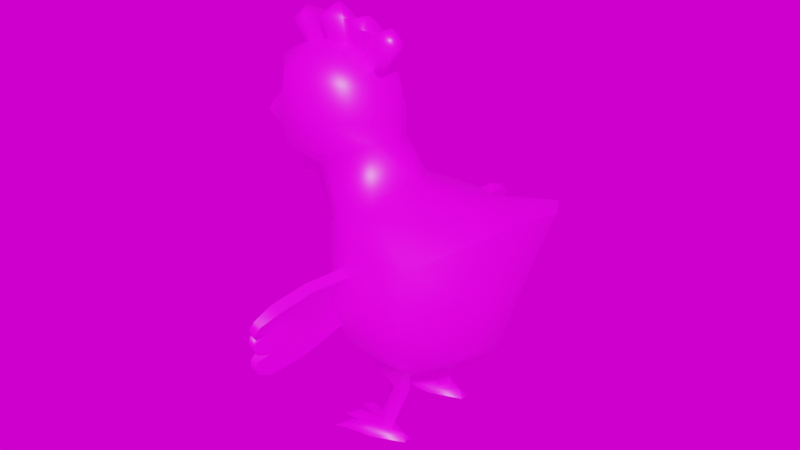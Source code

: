 # Source: Chicken.blend  (saved by Blender 2.82.7; exported with 4.5.12 LTS)
import bpy
from mathutils import Matrix  # noqa: F401  (used for matrix-valued properties, if any)

bpy.ops.wm.read_factory_settings(use_empty=True)
scene = bpy.context.scene
scene.name = 'Scene'

# ---- collections
col_collection = bpy.data.collections.new('Collection'); scene.collection.children.link(col_collection)

# ---- images (referenced by path relative to the original .blend; pixels are not part of the script)
import os
ASSET_DIR = os.environ.get("B2B_ASSET_DIR", "")  # directory of the original .blend (textures are referenced by path, not embedded)
HERE = os.path.dirname(os.path.abspath(__file__))  # packed textures are extracted next to this script under _unpacked/

def load_image(name, relpath, width, height, colorspace="sRGB"):
    """Load a texture the original file referenced (path relative to the .blend, or extracted next to this script)."""
    p = next((c for c in (os.path.join(HERE, relpath), os.path.join(ASSET_DIR, relpath)) if relpath and os.path.exists(c)), "")
    if p:
        img = bpy.data.images.load(p, check_existing=True)
        img.name = name
    else:  # same state as the original file: an image datablock whose file is absent (Cycles renders it pink)
        img = bpy.data.images.new(name, width, height)
        img.source = "FILE"
        img.filepath = "//" + (relpath or name)
    img.colorspace_settings.name = colorspace
    return img
img_chicken_psd = load_image('Chicken.psd', 'Images/Chicken.png', 1024, 1024, 'sRGB')
img_venice_sunset_2k_hdr = load_image('venice_sunset_2k.hdr', 'venice_sunset_2k.hdr', 1024, 1024, 'Linear Rec.709')

# ---- materials (node trees are filled in below, after node groups)
mat_body = bpy.data.materials.new('Body')
mat_body.use_transparent_shadow = False

# ---- material node trees
mat_body.use_nodes = True; mat_body.node_tree.nodes.clear()
_N = mat_body.node_tree.nodes; _L = mat_body.node_tree.links
n0 = _N.new('ShaderNodeOutputMaterial'); n0.name = 'Material Output'; n0.location = (300, 300)
n1 = _N.new('ShaderNodeBsdfPrincipled'); n1.name = 'Principled BSDF'; n1.location = (10, 300)
n1.distribution = 'GGX'
n1.subsurface_method = 'BURLEY'
n1.inputs[2].default_value = 0.4
n1.inputs[3].default_value = 1.45
n1.inputs[27].default_value = (0.0, 0.0, 0.0, 1.0)
n1.inputs[28].default_value = 1.0
n2 = _N.new('ShaderNodeTexImage'); n2.name = 'Image Texture'; n2.location = (-299, 236)
n2.image = img_chicken_psd
_L.new(n1.outputs[0], n0.inputs[0])
_L.new(n2.outputs[0], n1.inputs[0])
n0.is_active_output = True

# ---- world
world_world = bpy.data.worlds.new('World'); scene.world = world_world
world_world.use_nodes = True; world_world.node_tree.nodes.clear()
_N = world_world.node_tree.nodes; _L = world_world.node_tree.links
n0 = _N.new('ShaderNodeOutputWorld'); n0.name = 'World Output'; n0.location = (300, 300)
n1 = _N.new('ShaderNodeTexEnvironment'); n1.name = 'Environment Texture'; n1.location = (-278, 140)
n1.image = img_venice_sunset_2k_hdr
n2 = _N.new('ShaderNodeBackground'); n2.name = 'Background'; n2.location = (93, 258)
_L.new(n1.outputs[0], n2.inputs[0])
_L.new(n2.outputs[0], n0.inputs[0])
n0.is_active_output = True
world_world.color = (0.05088, 0.05088, 0.05088)
world_world.use_sun_shadow = False
world_world.sun_shadow_jitter_overblur = 0.0

# ---- meshes
me_cube = bpy.data.meshes.new('Cube')
me_cube.from_pydata([(0.1932, -0.06214, 0.6973), (0.3577, -0.08189, 0.7277), (0.2679, -0.0937, 0.4836), (0.2137, -0.08294, 0.3132), (0.1405, -0.06257, 0.2217), (0.08095, -0.1473, 0.6561), (0.1219, -0.2096, 0.5675), (0.1332, -0.2398, 0.4382), (0.1186, -0.2096, 0.3132), (0.07893, -0.1293, 0.2217), (-0.02954, -0.1474, 0.6547), (-0.06924, -0.2096, 0.5632), (-0.08378, -0.2398, 0.4382), (-0.06924, -0.2096, 0.3132), (-0.1894, -0.1254, 0.5665), (-0.219, -0.09039, 0.4382), (-0.1864, -0.08293, 0.3132), (-0.02967, -0.1269, 0.0191), (-0.0003644, -0.09824, 0.1594), (-0.008291, -0.1057, 0.01391), (0.02746, -0.07059, 0.1527), (-0.009026, -0.1489, 0.01408), (0.02651, -0.1269, 0.1529), (0.01235, -0.1277, 0.00889), (0.05434, -0.09922, 0.1461), (-0.02157, -0.1749, -0.002574), (-0.02297, -0.1683, 0.022), (-0.02835, -0.08202, -0.002574), (-0.02846, -0.08867, 0.01802), (0.06858, -0.1388, 0.0007296), (0.055, -0.1279, 0.0174), (0.06858, -0.115, 0.0007296), (0.055, -0.1258, 0.0174), (-0.03463, -0.1186, 0.02393), (-0.03495, -0.1165, 0.002405), (-0.0298, -0.1467, 0.02556), (-0.02899, -0.1493, 0.002405), (-0.09441, -0.0936, 0.01984), (-0.09251, -0.07539, 0.01984), (-0.09251, -0.07539, 0.004425), (-0.09442, -0.09367, 0.004425), (-0.09487, -0.1475, 0.02415), (-0.09665, -0.1264, 0.02415), (-0.09664, -0.1265, 0.005804), (-0.09485, -0.1477, 0.005804), (-0.0871, -0.1744, 0.005123), (-0.08335, -0.1925, 0.005123), (-0.08335, -0.1925, 0.02287), (-0.08715, -0.1741, 0.02287), (-0.1397, -0.07757, -0.00216), (-0.1397, -0.07669, -0.00216), (-0.1397, -0.07669, -0.002939), (-0.1397, -0.07758, -0.002939), (-0.1423, -0.1415, 0.0009761), (-0.1423, -0.1405, 0.0009761), (-0.1423, -0.1405, 0.0002287), (-0.1422, -0.1415, 0.0002287), (-0.1297, -0.1989, -0.001728), (-0.1295, -0.1998, -0.001728), (-0.1295, -0.1998, -0.0008957), (-0.1297, -0.1989, -0.0008957), (-0.09717, -0.06257, 0.2217), (-0.02954, -0.1474, 0.2217), (-0.06117, -0.1052, 0.6749), (-0.09159, -0.05744, 0.7873), (-0.1296, -0.1561, 0.6312), (-0.1938, -0.1246, 0.7509), (-0.1935, -0.1152, 0.5786), (-0.2786, -0.08192, 0.6863), (-0.1765, -0.04884, 0.9989), (-0.1144, -0.05952, 0.9352), (-0.09167, -0.06343, 0.8481), (-0.2236, -0.09331, 0.9989), (-0.196, -0.1365, 0.9352), (-0.1858, -0.1432, 0.8481), (-0.196, -0.1365, 0.7611), (-0.2991, -0.09331, 0.9989), (-0.3268, -0.1365, 0.9401), (-0.3369, -0.1432, 0.8481), (-0.3268, -0.1365, 0.7611), (-0.2991, -0.09331, 0.6974), (-0.3462, -0.04884, 0.9989), (-0.4026, -0.05952, 0.9646), (-0.3899, -0.0568, 0.8481), (-0.3733, -0.08881, 0.7611), (-0.3462, -0.04884, 0.6974), (-0.38, -0.05465, 0.732), (-0.3377, -0.01452, 0.9842), (-0.3584, -0.007242, 0.9778), (-0.3868, -0.03421, 1.051), (-0.3174, -0.006323, 0.9897), (-0.3218, -0.02632, 1.071), (-0.3504, -0.03934, 1.062), (-0.2584, -0.01194, 0.9808), (-0.3018, -0.02992, 1.076), (-0.2612, -0.05159, 1.08), (-0.1966, -0.007043, 0.9977), (-0.2063, -0.02272, 1.078), (-0.1431, -0.0238, 1.063), (-0.1662, -0.03697, 1.068), (-0.2281, -0.02229, 1.081), (-0.126, -0.0232, 1.059), (-0.06695, -0.02539, 1.037), (-0.1013, -0.03231, 1.05), (-0.3634, -0.02527, 0.685), (-0.4134, -0.02702, 0.6865), (-0.3842, -0.03253, 0.6854), (-0.3168, -0.02954, 0.6557), (-0.3766, -0.03179, 0.6314), (-0.3416, -0.0389, 0.6454), (0.02469, 0.0, 0.6882), (0.1932, 0.06214, 0.6973), (0.3577, 0.08189, 0.7277), (0.2679, 0.0937, 0.4836), (0.2137, 0.08294, 0.3132), (0.1405, 0.06257, 0.2217), (0.08095, 0.1473, 0.6561), (0.1219, 0.2096, 0.5675), (0.1332, 0.2398, 0.4382), (0.1186, 0.2096, 0.3132), (0.07893, 0.1293, 0.2217), (-0.02954, 0.1474, 0.6547), (-0.06924, 0.2096, 0.5632), (-0.08378, 0.2398, 0.4382), (-0.06924, 0.2096, 0.3132), (-0.1894, 0.1254, 0.5665), (-0.219, 0.09039, 0.4382), (-0.1864, 0.08293, 0.3132), (0.1951, 0.0, 0.7011), (0.4041, 0.0, 0.7374), (0.3124, 0.0, 0.4841), (0.2597, 0.0, 0.3132), (0.1725, 0.0, 0.2217), (0.02469, 0.0, 0.1882), (-0.2344, 0.0, 0.52), (-0.219, 0.0, 0.4382), (-0.1864, 0.0, 0.3132), (-0.09717, 0.0, 0.2217), (-0.02967, 0.1269, 0.0191), (-0.0003644, 0.09824, 0.1594), (-0.008291, 0.1057, 0.01391), (0.02746, 0.07059, 0.1527), (-0.009026, 0.1489, 0.01408), (0.02651, 0.1269, 0.1529), (0.01235, 0.1277, 0.00889), (0.05434, 0.09922, 0.1461), (-0.02157, 0.1749, -0.002574), (-0.02297, 0.1683, 0.022), (-0.02835, 0.08202, -0.002574), (-0.02846, 0.08867, 0.01802), (0.06858, 0.1388, 0.0007296), (0.055, 0.1279, 0.0174), (0.06858, 0.115, 0.0007296), (0.055, 0.1258, 0.0174), (-0.03463, 0.1186, 0.02393), (-0.03495, 0.1165, 0.002405), (-0.0298, 0.1467, 0.02556), (-0.02899, 0.1493, 0.002405), (-0.09441, 0.0936, 0.01984), (-0.09251, 0.07539, 0.01984), (-0.09251, 0.07539, 0.004425), (-0.09442, 0.09367, 0.004425), (-0.09487, 0.1475, 0.02415), (-0.09665, 0.1264, 0.02415), (-0.09664, 0.1265, 0.005804), (-0.09485, 0.1477, 0.005804), (-0.0871, 0.1744, 0.005123), (-0.08335, 0.1925, 0.005123), (-0.08335, 0.1925, 0.02287), (-0.08715, 0.1741, 0.02287), (-0.1397, 0.07757, -0.00216), (-0.1397, 0.07669, -0.00216), (-0.1397, 0.07669, -0.002939), (-0.1397, 0.07758, -0.002939), (-0.1423, 0.1415, 0.0009761), (-0.1423, 0.1405, 0.0009761), (-0.1423, 0.1405, 0.0002287), (-0.1422, 0.1415, 0.0002287), (-0.1297, 0.1989, -0.001728), (-0.1295, 0.1998, -0.001728), (-0.1295, 0.1998, -0.0008957), (-0.1297, 0.1989, -0.0008957), (-0.09717, 0.06257, 0.2217), (-0.02954, 0.1474, 0.2217), (0.003072, 0.0, 0.6904), (-0.09159, 0.0, 0.7873), (-0.06117, 0.1052, 0.6749), (-0.09159, 0.05744, 0.7873), (-0.1296, 0.1561, 0.6312), (-0.1938, 0.1246, 0.7509), (-0.1935, 0.1152, 0.5786), (-0.2786, 0.08192, 0.6863), (-0.2551, 0.0, 0.5906), (-0.3035, 0.0, 0.6646), (-0.3462, 0.0, 0.6974), (-0.5293, 0.0, 0.7611), (-0.51, 0.0, 0.7951), (-0.4047, 0.0, 0.9698), (-0.3462, 0.0, 0.9989), (-0.1765, 0.04884, 0.9989), (-0.1144, 0.05952, 0.9352), (-0.09167, 0.06343, 0.8481), (-0.2236, 0.09331, 0.9989), (-0.196, 0.1365, 0.9352), (-0.1858, 0.1432, 0.8481), (-0.196, 0.1365, 0.7611), (-0.2991, 0.09331, 0.9989), (-0.3268, 0.1365, 0.9401), (-0.3369, 0.1432, 0.8481), (-0.3268, 0.1365, 0.7611), (-0.2991, 0.09331, 0.6974), (-0.3462, 0.04884, 0.9989), (-0.4026, 0.05952, 0.9646), (-0.3899, 0.0568, 0.8481), (-0.3733, 0.08881, 0.7611), (-0.3462, 0.04884, 0.6974), (-0.09167, 0.0, 0.8481), (-0.1144, 0.0, 0.9352), (-0.1765, 0.0, 0.9989), (-0.2614, 0.0, 1.022), (-0.4126, 0.0, 0.74), (-0.38, 0.05465, 0.732), (-0.4034, 0.0, 0.8941), (-0.3377, 0.01452, 0.9842), (-0.3584, 0.007242, 0.9778), (-0.3868, 0.03421, 1.051), (-0.3174, 0.006323, 0.9897), (-0.3218, 0.02632, 1.071), (-0.3683, 0.0, 0.974), (-0.4041, 0.0, 1.044), (-0.288, 0.0, 0.9775), (-0.3504, 0.03934, 1.062), (-0.2584, 0.01194, 0.9808), (-0.372, 0.0, 1.086), (-0.3018, 0.02992, 1.076), (-0.2313, 0.0, 0.985), (-0.2612, 0.05159, 1.08), (-0.2592, 0.0, 1.114), (-0.3121, 0.0, 1.073), (-0.1966, 0.007043, 0.9977), (-0.2178, 0.0, 1.004), (-0.2063, 0.02272, 1.078), (-0.1766, 0.0, 0.9924), (-0.1431, 0.0238, 1.063), (-0.1662, 0.03697, 1.068), (-0.1599, 0.0, 1.095), (-0.2281, 0.02229, 1.081), (-0.2125, 0.0, 1.079), (-0.1691, 0.0, 0.9144), (-0.1806, 0.0, 0.9705), (-0.126, 0.0232, 1.059), (-0.06695, 0.02539, 1.037), (-0.1013, 0.03231, 1.05), (-0.1497, 0.0, 0.9077), (-0.0549, 0.0, 1.037), (-0.1309, 0.0, 1.058), (-0.08692, 0.0, 1.078), (-0.3671, 0.0, 0.805), (-0.3444, 0.0, 0.7655), (-0.3634, 0.02527, 0.685), (-0.4134, 0.02702, 0.6865), (-0.3842, 0.03253, 0.6854), (-0.3835, 0.0, 0.8052), (-0.4225, 0.0, 0.6835), (-0.3881, 0.0, 0.6606), (-0.3839, 0.0, 0.7954), (-0.3364, 0.0, 0.7608), (-0.3168, 0.02954, 0.6557), (-0.3766, 0.03179, 0.6314), (-0.3416, 0.0389, 0.6454), (-0.4033, 0.0, 0.7871), (-0.3858, 0.0, 0.6231), (-0.3331, 0.0, 0.614), (-0.3069, 0.0, 0.6557), (-0.1166, -0.3377, 0.4498), (-0.07909, -0.3377, 0.5243), (-0.1166, -0.1768, 0.4498), (-0.07909, -0.1768, 0.5243), (-0.09064, -0.3377, 0.4351), (-0.05315, -0.3377, 0.5097), (-0.09064, -0.1768, 0.4351), (-0.05315, -0.1768, 0.5097), (-0.1194, -0.4488, 0.4498), (-0.08905, -0.4437, 0.5089), (-0.06311, -0.4437, 0.4943), (-0.09349, -0.4488, 0.4351), (-0.1185, -0.1692, 0.3863), (-0.1241, -0.3377, 0.3836), (-0.09256, -0.1692, 0.3716), (-0.0982, -0.3377, 0.369), (-0.1241, -0.4488, 0.3836), (-0.0982, -0.4488, 0.369), (-0.1134, -0.1644, 0.3478), (-0.1241, -0.3377, 0.3197), (-0.08749, -0.1644, 0.3331), (-0.0982, -0.3377, 0.3051), (-0.1241, -0.4488, 0.3249), (-0.0982, -0.4488, 0.3102), (-0.1217, -0.4862, 0.3678), (-0.1014, -0.4886, 0.3636), (-0.1206, -0.4863, 0.335), (-0.1004, -0.4885, 0.3301), (-0.1204, -0.4899, 0.4289), (-0.1028, -0.4906, 0.4225), (-0.1195, -0.4908, 0.3969), (-0.1019, -0.4914, 0.3902), (-0.1069, -0.5022, 0.4526), (-0.08919, -0.4999, 0.4897), (-0.0706, -0.4999, 0.4792), (-0.08835, -0.5022, 0.4421), (-0.07905, -0.5097, 0.4562), (-0.09691, -0.5096, 0.468), (-0.1028, -0.4939, 0.4075), (-0.1201, -0.4934, 0.4124), (-0.1208, -0.4932, 0.3512), (-0.1007, -0.4953, 0.3484), (-0.1166, 0.3377, 0.4498), (-0.07909, 0.3377, 0.5243), (-0.1166, 0.1768, 0.4498), (-0.07909, 0.1768, 0.5243), (-0.09064, 0.3377, 0.4351), (-0.05315, 0.3377, 0.5097), (-0.09064, 0.1768, 0.4351), (-0.05315, 0.1768, 0.5097), (-0.1194, 0.4488, 0.4498), (-0.08905, 0.4437, 0.5089), (-0.06311, 0.4437, 0.4943), (-0.09349, 0.4488, 0.4351), (-0.1185, 0.1692, 0.3863), (-0.1241, 0.3377, 0.3836), (-0.09256, 0.1692, 0.3716), (-0.0982, 0.3377, 0.369), (-0.1241, 0.4488, 0.3836), (-0.0982, 0.4488, 0.369), (-0.1134, 0.1644, 0.3478), (-0.1241, 0.3377, 0.3197), (-0.08749, 0.1644, 0.3331), (-0.0982, 0.3377, 0.3051), (-0.1241, 0.4488, 0.3249), (-0.0982, 0.4488, 0.3102), (-0.1217, 0.4862, 0.3678), (-0.1014, 0.4886, 0.3636), (-0.1206, 0.4863, 0.335), (-0.1004, 0.4885, 0.3301), (-0.1204, 0.4899, 0.4289), (-0.1028, 0.4906, 0.4225), (-0.1195, 0.4908, 0.3969), (-0.1019, 0.4914, 0.3902), (-0.1069, 0.5022, 0.4526), (-0.08919, 0.4999, 0.4897), (-0.0706, 0.4999, 0.4792), (-0.08835, 0.5022, 0.4421), (-0.07905, 0.5097, 0.4562), (-0.09691, 0.5096, 0.468), (-0.1028, 0.4939, 0.4075), (-0.1201, 0.4934, 0.4124), (-0.1208, 0.4932, 0.3512), (-0.1007, 0.4953, 0.3484), (-0.1131, -0.2155, 0.4512), (-0.06786, -0.2277, 0.5202), (-0.08891, -0.2141, 0.4338), (-0.04367, -0.2262, 0.5028), (-0.1234, -0.2006, 0.3891), (-0.09922, -0.1992, 0.3717), (-0.1247, -0.1905, 0.3437), (-0.1006, -0.189, 0.3263), (-0.1174, 0.2128, 0.4507), (-0.07835, 0.2242, 0.5235), (-0.09183, 0.2112, 0.4356), (-0.05274, 0.2226, 0.5084), (-0.1221, 0.198, 0.3881), (-0.09648, 0.1964, 0.3729), (-0.1193, 0.188, 0.3438), (-0.09364, 0.1864, 0.3287)], [], [(3, 2, 7, 8), (1, 0, 5, 6), (4, 3, 8, 9), (2, 1, 6, 7), (0, 110, 5), (6, 5, 10, 11), (9, 8, 13, 62), (7, 6, 11, 12), (5, 110, 10), (8, 7, 12, 13), (62, 13, 16, 61), (12, 11, 14, 15), (13, 12, 15, 16), (1, 2, 130, 129), (110, 0, 128), (2, 3, 131, 130), (4, 133, 132), (0, 1, 129, 128), (3, 4, 132, 131), (61, 16, 136, 137), (15, 14, 134, 135), (133, 61, 137), (16, 15, 135, 136), (17, 18, 20, 19), (19, 20, 24, 23), (23, 24, 22, 21), (21, 22, 18, 17), (35, 36, 45, 48), (27, 28, 32, 31), (31, 32, 30, 29), (29, 30, 26, 25), (27, 31, 29, 25, 36, 34), (32, 28, 33, 35, 26, 30), (40, 37, 49, 52), (33, 28, 38, 37), (36, 35, 41, 44), (27, 34, 40, 39), (28, 27, 39, 38), (34, 33, 37, 40), (45, 46, 58, 57), (34, 36, 44, 43), (33, 34, 43, 42), (35, 33, 42, 41), (42, 43, 55, 54), (26, 35, 48, 47), (36, 25, 46, 45), (25, 26, 47, 46), (52, 49, 50, 51), (56, 53, 54, 55), (58, 59, 60, 57), (43, 44, 56, 55), (46, 47, 59, 58), (37, 38, 50, 49), (44, 41, 53, 56), (47, 48, 60, 59), (38, 39, 51, 50), (41, 42, 54, 53), (48, 45, 57, 60), (39, 40, 52, 51), (18, 22, 62, 61), (24, 20, 133, 9), (22, 24, 9, 62), (9, 133, 4), (133, 20, 18, 61), (184, 185, 64, 63), (63, 64, 66, 65), (65, 66, 68, 67), (67, 68, 193, 192), (134, 14, 67, 192), (14, 11, 65, 67), (11, 10, 63, 65), (10, 110, 184, 63), (70, 69, 72, 73), (71, 70, 73, 74), (69, 219, 72), (64, 71, 74, 75), (193, 85, 194), (74, 73, 77, 78), (72, 219, 76), (75, 74, 78, 79), (73, 72, 76, 77), (80, 79, 84, 86, 85), (78, 77, 82, 83), (76, 219, 81), (68, 80, 85, 193), (79, 78, 83, 84), (77, 76, 81, 82), (85, 86, 220, 194), (70, 71, 216, 217), (68, 66, 75, 79, 80), (84, 83, 196, 195), (69, 70, 217, 218), (81, 219, 198), (66, 64, 75), (83, 222, 196), (71, 64, 185, 216), (219, 69, 218), (82, 81, 198, 197), (220, 86, 84, 195), (222, 83, 82, 197), (87, 92, 89, 88), (90, 91, 92, 87), (235, 100, 95, 93), (88, 89, 229, 228), (93, 95, 94, 230), (89, 92, 233), (229, 89, 233), (92, 91, 233), (94, 95, 237), (95, 100, 237), (233, 91, 238), (90, 230, 94, 91), (94, 237, 238), (91, 94, 238), (96, 99, 97, 240), (242, 98, 99, 96), (97, 99, 245), (235, 240, 97, 100), (99, 98, 245), (237, 100, 247), (100, 97, 247), (97, 245, 247), (248, 103, 101, 249), (253, 102, 103, 248), (101, 103, 256), (103, 102, 256), (256, 102, 254), (102, 253, 254), (245, 98, 255), (101, 256, 255), (98, 101, 255), (242, 249, 101, 98), (257, 106, 104, 258), (262, 105, 106, 257), (104, 106, 264), (106, 105, 264), (264, 105, 263), (105, 262, 263), (265, 109, 107, 266), (270, 108, 109, 265), (107, 109, 272), (109, 108, 272), (272, 108, 271), (108, 270, 271), (107, 272, 273), (266, 107, 273), (114, 119, 118, 113), (112, 117, 116, 111), (115, 120, 119, 114), (113, 118, 117, 112), (111, 116, 110), (117, 122, 121, 116), (120, 183, 124, 119), (118, 123, 122, 117), (116, 121, 110), (119, 124, 123, 118), (183, 182, 127, 124), (123, 126, 125, 122), (124, 127, 126, 123), (112, 129, 130, 113), (110, 128, 111), (113, 130, 131, 114), (115, 132, 133), (111, 128, 129, 112), (114, 131, 132, 115), (182, 137, 136, 127), (126, 135, 134, 125), (133, 137, 182), (127, 136, 135, 126), (138, 140, 141, 139), (140, 144, 145, 141), (144, 142, 143, 145), (142, 138, 139, 143), (156, 169, 166, 157), (148, 152, 153, 149), (152, 150, 151, 153), (150, 146, 147, 151), (148, 155, 157, 146, 150, 152), (153, 151, 147, 156, 154, 149), (161, 173, 170, 158), (154, 158, 159, 149), (157, 165, 162, 156), (148, 160, 161, 155), (149, 159, 160, 148), (155, 161, 158, 154), (166, 178, 179, 167), (155, 164, 165, 157), (154, 163, 164, 155), (156, 162, 163, 154), (163, 175, 176, 164), (147, 168, 169, 156), (157, 166, 167, 146), (146, 167, 168, 147), (173, 172, 171, 170), (177, 176, 175, 174), (179, 178, 181, 180), (164, 176, 177, 165), (167, 179, 180, 168), (158, 170, 171, 159), (165, 177, 174, 162), (168, 180, 181, 169), (159, 171, 172, 160), (162, 174, 175, 163), (169, 181, 178, 166), (160, 172, 173, 161), (139, 182, 183, 143), (145, 120, 133, 141), (143, 183, 120, 145), (120, 115, 133), (133, 182, 139, 141), (184, 186, 187, 185), (186, 188, 189, 187), (188, 190, 191, 189), (190, 192, 193, 191), (134, 192, 190, 125), (125, 190, 188, 122), (122, 188, 186, 121), (121, 186, 184, 110), (200, 203, 202, 199), (201, 204, 203, 200), (199, 202, 219), (187, 205, 204, 201), (193, 194, 215), (204, 208, 207, 203), (202, 206, 219), (205, 209, 208, 204), (203, 207, 206, 202), (210, 215, 221, 214, 209), (208, 213, 212, 207), (206, 211, 219), (191, 193, 215, 210), (209, 214, 213, 208), (207, 212, 211, 206), (215, 194, 220, 221), (200, 217, 216, 201), (191, 210, 209, 205, 189), (214, 195, 196, 213), (199, 218, 217, 200), (211, 198, 219), (189, 205, 187), (213, 196, 222), (201, 216, 185, 187), (219, 218, 199), (212, 197, 198, 211), (220, 195, 214, 221), (222, 197, 212, 213), (223, 224, 225, 231), (226, 223, 231, 227), (235, 232, 236, 246), (224, 228, 229, 225), (232, 230, 234, 236), (225, 233, 231), (229, 233, 225), (231, 233, 227), (234, 237, 236), (236, 237, 246), (233, 238, 227), (226, 227, 234, 230), (234, 238, 237), (227, 238, 234), (239, 240, 241, 244), (242, 239, 244, 243), (241, 245, 244), (235, 246, 241, 240), (244, 245, 243), (237, 247, 246), (246, 247, 241), (241, 247, 245), (248, 249, 250, 252), (253, 248, 252, 251), (250, 256, 252), (252, 256, 251), (256, 254, 251), (251, 254, 253), (245, 255, 243), (250, 255, 256), (243, 255, 250), (242, 243, 250, 249), (257, 258, 259, 261), (262, 257, 261, 260), (259, 264, 261), (261, 264, 260), (264, 263, 260), (260, 263, 262), (265, 266, 267, 269), (270, 265, 269, 268), (267, 272, 269), (269, 272, 268), (272, 271, 268), (268, 271, 270), (267, 273, 272), (266, 273, 267), (358, 359, 277, 276), (360, 361, 279, 278), (279, 275, 283, 284), (361, 359, 275, 279), (283, 282, 306, 311, 307), (278, 279, 284, 285), (275, 274, 282, 283), (282, 274, 287, 290), (290, 296, 300, 314, 298), (290, 287, 293, 296), (358, 276, 286, 362), (278, 285, 291, 289), (360, 278, 289, 363), (291, 285, 303, 312, 305), (364, 365, 295, 293), (293, 295, 297, 296), (363, 289, 295, 365), (362, 286, 292, 364), (289, 291, 297, 295), (299, 298, 314, 315), (291, 290, 298, 299), (297, 291, 299, 315, 301), (296, 297, 301, 300), (303, 302, 313, 312), (290, 291, 305, 304), (282, 290, 304, 313, 302), (285, 282, 302, 303), (309, 310, 311, 306), (284, 283, 307, 308), (285, 284, 308, 310, 309), (282, 285, 309, 306), (311, 310, 308, 307), (312, 313, 304, 305), (315, 314, 300, 301), (366, 318, 319, 367), (368, 320, 321, 369), (321, 326, 325, 317), (369, 321, 317, 367), (325, 349, 353, 348, 324), (320, 327, 326, 321), (317, 325, 324, 316), (324, 332, 329, 316), (332, 340, 356, 342, 338), (332, 338, 335, 329), (366, 370, 328, 318), (320, 331, 333, 327), (368, 371, 331, 320), (333, 347, 354, 345, 327), (372, 335, 337, 373), (335, 338, 339, 337), (371, 373, 337, 331), (370, 372, 334, 328), (331, 337, 339, 333), (341, 357, 356, 340), (333, 341, 340, 332), (339, 343, 357, 341, 333), (338, 342, 343, 339), (345, 354, 355, 344), (332, 346, 347, 333), (324, 344, 355, 346, 332), (327, 345, 344, 324), (351, 348, 353, 352), (326, 350, 349, 325), (327, 351, 352, 350, 326), (324, 348, 351, 327), (353, 349, 350, 352), (354, 347, 346, 355), (357, 343, 342, 356), (287, 362, 364, 293), (288, 363, 365, 294), (292, 294, 365, 364), (280, 360, 363, 288), (274, 358, 362, 287), (281, 277, 359, 361), (280, 281, 361, 360), (274, 275, 359, 358), (329, 335, 372, 370), (330, 336, 373, 371), (334, 372, 373, 336), (322, 330, 371, 368), (316, 329, 370, 366), (323, 369, 367, 319), (322, 368, 369, 323), (316, 366, 367, 317)])
me_cube.polygons.foreach_set('use_smooth', [True] * 376)
_uv = me_cube.uv_layers.new(name='UVMap')
_uv.uv.foreach_set('vector', [0.856, 0.07202, 0.8919, 0.1846, 0.8029, 0.1546, 0.7933, 0.072, 0.9511, 0.3457, 0.8425, 0.3257, 0.7684, 0.2985, 0.7954, 0.2399, 0.8077, 0.01157, 0.856, 0.07202, 0.7933, 0.072, 0.767, 0.01157, 0.8919, 0.1846, 0.9511, 0.3457, 0.7954, 0.2399, 0.8029, 0.1546, 0.8425, 0.3257, 0.7312, 0.3197, 0.7684, 0.2985, 0.7954, 0.2399, 0.7684, 0.2985, 0.6954, 0.2975, 0.6692, 0.2371, 0.767, 0.01157, 0.7933, 0.072, 0.6692, 0.072, 0.6954, 0.01157, 0.8029, 0.1546, 0.7954, 0.2399, 0.6692, 0.2371, 0.6596, 0.1546, 0.7684, 0.2985, 0.7312, 0.3197, 0.6954, 0.2975, 0.7933, 0.072, 0.8029, 0.1546, 0.6596, 0.1546, 0.6692, 0.072, 0.6954, 0.01157, 0.6692, 0.072, 0.5918, 0.072, 0.6507, 0.01157, 0.6596, 0.1546, 0.6692, 0.2371, 0.5899, 0.2393, 0.5703, 0.1546, 0.6692, 0.072, 0.6596, 0.1546, 0.5703, 0.1546, 0.5918, 0.072, 0.9511, 0.3457, 0.8919, 0.1846, 0.9212, 0.1849, 0.9818, 0.3521, 0.5069, 0.2054, 0.4681, 0.1289, 0.4975, 0.1244, 0.8919, 0.1846, 0.856, 0.07202, 0.8865, 0.072, 0.9212, 0.1849, 0.2425, 0.3472, 0.2849, 0.4021, 0.2146, 0.3698, 0.4681, 0.1289, 0.4496, 0.05081, 0.4858, 0.02391, 0.4975, 0.1244, 0.856, 0.07202, 0.8077, 0.01157, 0.8288, 0.01157, 0.8865, 0.072, 0.2671, 0.253, 0.3177, 0.245, 0.3177, 0.2778, 0.2671, 0.2778, 0.5703, 0.1546, 0.5899, 0.2393, 0.5601, 0.2086, 0.5703, 0.1546, 0.2172, 0.2778, 0.2671, 0.253, 0.2671, 0.2778, 0.3177, 0.245, 0.3688, 0.242, 0.3688, 0.2778, 0.3177, 0.2778, 0.1691, 0.5326, 0.08437, 0.4803, 0.08268, 0.4468, 0.1779, 0.5138, 0.1779, 0.5138, 0.08268, 0.4468, 0.1115, 0.4246, 0.1937, 0.4995, 0.1937, 0.4995, 0.1115, 0.4246, 0.1397, 0.4068, 0.2091, 0.4888, 0.2091, 0.4888, 0.1397, 0.4068, 0.1675, 0.3938, 0.2224, 0.4755, 0.7105, 0.8109, 0.7313, 0.8097, 0.727, 0.8632, 0.7109, 0.8635, 0.9669, 0.6991, 0.9864, 0.6995, 0.988, 0.7764, 0.9713, 0.7884, 0.9039, 0.5968, 0.8942, 0.6066, 0.8923, 0.6067, 0.8821, 0.5973, 0.9616, 0.9616, 0.9449, 0.9494, 0.9438, 0.8777, 0.9669, 0.8785, 0.7101, 0.7029, 0.6774, 0.7912, 0.6556, 0.7906, 0.6248, 0.7068, 0.6484, 0.7007, 0.6786, 0.6961, 0.8942, 0.6066, 0.9302, 0.6812, 0.9028, 0.6865, 0.877, 0.6825, 0.857, 0.6774, 0.8923, 0.6067, 0.786, 0.8514, 0.772, 0.8514, 0.79, 0.8097, 0.7907, 0.8097, 0.9028, 0.6865, 0.9302, 0.6812, 0.9438, 0.7385, 0.9272, 0.7407, 0.6482, 0.9138, 0.6268, 0.9133, 0.6276, 0.8535, 0.6443, 0.8533, 0.7101, 0.7029, 0.6786, 0.6961, 0.701, 0.642, 0.7177, 0.6443, 0.9864, 0.6995, 0.9669, 0.6991, 0.974, 0.6403, 0.988, 0.6406, 0.7907, 0.906, 0.7713, 0.9064, 0.772, 0.8514, 0.786, 0.8514, 0.6269, 0.6468, 0.6103, 0.6497, 0.6047, 0.607, 0.6056, 0.6068, 0.6786, 0.6961, 0.6484, 0.7007, 0.6515, 0.6403, 0.671, 0.6392, 0.6702, 0.8097, 0.69, 0.8098, 0.6862, 0.8666, 0.6695, 0.8667, 0.877, 0.6825, 0.9028, 0.6865, 0.8971, 0.7428, 0.8778, 0.7417, 0.6695, 0.8667, 0.6862, 0.8666, 0.69, 0.9085, 0.6894, 0.9086, 0.857, 0.6774, 0.877, 0.6825, 0.8532, 0.7355, 0.8363, 0.7325, 0.6484, 0.7007, 0.6248, 0.7068, 0.6103, 0.6497, 0.6269, 0.6468, 0.9669, 0.8785, 0.9438, 0.8777, 0.9446, 0.8221, 0.9607, 0.8218, 0.7728, 0.7921, 0.7721, 0.7921, 0.7721, 0.7912, 0.7728, 0.7912, 0.7707, 0.7912, 0.7714, 0.7913, 0.7714, 0.7922, 0.7707, 0.7921, 0.7701, 0.7921, 0.7693, 0.7921, 0.7693, 0.7912, 0.7701, 0.7913, 0.671, 0.6392, 0.6515, 0.6403, 0.6585, 0.5968, 0.6594, 0.5968, 0.9607, 0.8218, 0.9446, 0.8221, 0.9661, 0.7792, 0.9669, 0.7792, 0.9272, 0.7407, 0.9438, 0.7385, 0.9438, 0.7848, 0.943, 0.7849, 0.6443, 0.8533, 0.6276, 0.8535, 0.6475, 0.8097, 0.6482, 0.8097, 0.8363, 0.7325, 0.8532, 0.7355, 0.8316, 0.7785, 0.8308, 0.7783, 0.988, 0.6406, 0.974, 0.6403, 0.9686, 0.5968, 0.9693, 0.5968, 0.8778, 0.7417, 0.8971, 0.7428, 0.8854, 0.7882, 0.8845, 0.7881, 0.7109, 0.8635, 0.727, 0.8632, 0.7313, 0.9022, 0.7305, 0.9023, 0.7177, 0.6443, 0.701, 0.642, 0.7169, 0.6007, 0.7177, 0.6008, 0.1675, 0.3938, 0.1397, 0.4068, 0.1559, 0.3433, 0.2224, 0.3444, 0.1115, 0.4246, 0.08268, 0.4468, 0.01865, 0.4296, 0.09465, 0.3637, 0.1397, 0.4068, 0.1115, 0.4246, 0.09465, 0.3637, 0.1559, 0.3433, 0.2849, 0.3284, 0.2849, 0.4021, 0.2425, 0.3472, 0.01865, 0.4296, 0.08268, 0.4468, 0.08437, 0.4803, 0.01091, 0.5404, 0.3904, 0.2401, 0.4035, 0.1769, 0.4303, 0.1825, 0.4496, 0.2393, 0.6745, 0.3109, 0.6544, 0.3851, 0.5869, 0.3611, 0.6293, 0.2821, 0.6293, 0.2821, 0.5869, 0.3611, 0.5309, 0.3184, 0.5871, 0.2473, 0.5871, 0.2473, 0.5309, 0.3184, 0.5145, 0.3041, 0.5464, 0.2552, 0.5601, 0.2086, 0.5899, 0.2393, 0.5871, 0.2473, 0.5464, 0.2552, 0.5899, 0.2393, 0.6692, 0.2371, 0.6293, 0.2821, 0.5871, 0.2473, 0.6692, 0.2371, 0.6954, 0.2975, 0.6745, 0.3109, 0.6293, 0.2821, 0.6954, 0.2975, 0.7312, 0.3197, 0.7169, 0.3211, 0.6745, 0.3109, 0.6394, 0.4828, 0.5983, 0.5249, 0.5672, 0.5249, 0.5855, 0.4828, 0.6544, 0.4253, 0.6394, 0.4828, 0.5855, 0.4828, 0.5922, 0.4253, 0.5983, 0.5249, 0.5423, 0.5403, 0.5672, 0.5249, 0.6544, 0.3851, 0.6544, 0.4253, 0.5922, 0.4253, 0.5855, 0.3678, 0.4494, 0.3365, 0.4052, 0.3324, 0.4272, 0.3121, 0.5922, 0.4253, 0.5855, 0.4828, 0.4991, 0.4861, 0.4924, 0.4253, 0.5672, 0.5249, 0.5423, 0.5403, 0.5174, 0.5249, 0.5855, 0.3678, 0.5922, 0.4253, 0.4924, 0.4253, 0.4991, 0.3678, 0.5855, 0.4828, 0.5672, 0.5249, 0.5174, 0.5249, 0.4991, 0.4861, 0.5174, 0.3257, 0.4991, 0.3678, 0.4684, 0.3678, 0.4639, 0.3486, 0.4863, 0.3257, 0.3375, 0.01736, 0.3441, 0.1086, 0.2396, 0.1404, 0.2379, 0.02496, 0.5174, 0.5249, 0.5423, 0.5403, 0.4863, 0.5249, 0.5309, 0.3184, 0.5174, 0.3257, 0.4863, 0.3257, 0.5145, 0.3041, 0.4986, 0.3683, 0.4919, 0.4261, 0.4567, 0.4261, 0.4677, 0.3683, 0.4991, 0.4861, 0.5174, 0.5249, 0.4863, 0.5249, 0.449, 0.5022, 0.4052, 0.3324, 0.3826, 0.3134, 0.3947, 0.2765, 0.4272, 0.3121, 0.4459, 0.1123, 0.439, 0.1547, 0.4094, 0.1485, 0.4181, 0.1065, 0.5309, 0.3184, 0.5869, 0.3611, 0.5855, 0.3678, 0.4991, 0.3678, 0.5174, 0.3257, 0.4684, 0.3678, 0.4574, 0.4253, 0.3781, 0.3903, 0.3653, 0.3678, 0.4496, 0.06973, 0.4459, 0.1123, 0.4181, 0.1065, 0.4268, 0.06499, 0.4916, 0.2572, 0.4496, 0.234, 0.4916, 0.234, 0.5869, 0.3611, 0.6544, 0.3851, 0.5855, 0.3678, 0.4574, 0.4253, 0.4485, 0.4557, 0.3781, 0.3903, 0.439, 0.1547, 0.4303, 0.1825, 0.4035, 0.1769, 0.4094, 0.1485, 0.4353, 0.02391, 0.4496, 0.06973, 0.4268, 0.06499, 0.5231, 0.2625, 0.4916, 0.2572, 0.4916, 0.234, 0.5227, 0.234, 0.4424, 0.3539, 0.4639, 0.3486, 0.4684, 0.3678, 0.3653, 0.3678, 0.1809, 0.07101, 0.2379, 0.02496, 0.2396, 0.1404, 0.1809, 0.1455, 0.5458, 0.8075, 0.5562, 0.7485, 0.5768, 0.7577, 0.5647, 0.8132, 0.5271, 0.8043, 0.5341, 0.7343, 0.5562, 0.7485, 0.5458, 0.8075, 0.4563, 0.8082, 0.4535, 0.7164, 0.4847, 0.729, 0.4787, 0.8086, 0.5647, 0.8132, 0.5768, 0.7577, 0.6042, 0.7619, 0.5741, 0.8173, 0.4787, 0.8086, 0.4847, 0.729, 0.5173, 0.7298, 0.5033, 0.8144, 0.5768, 0.7577, 0.5562, 0.7485, 0.5828, 0.7224, 0.6042, 0.7619, 0.5768, 0.7577, 0.5828, 0.7224, 0.5562, 0.7485, 0.5341, 0.7343, 0.5828, 0.7224, 0.5173, 0.7298, 0.4847, 0.729, 0.4858, 0.6912, 0.4847, 0.729, 0.4535, 0.7164, 0.4858, 0.6912, 0.5828, 0.7224, 0.5341, 0.7343, 0.5338, 0.7109, 0.5271, 0.8043, 0.5033, 0.8144, 0.5173, 0.7298, 0.5341, 0.7343, 0.5173, 0.7298, 0.4858, 0.6912, 0.5338, 0.7109, 0.5341, 0.7343, 0.5173, 0.7298, 0.5338, 0.7109, 0.3999, 0.7983, 0.4186, 0.7109, 0.4401, 0.7147, 0.4375, 0.8079, 0.3464, 0.8062, 0.4072, 0.7028, 0.4186, 0.7109, 0.3999, 0.7983, 0.4401, 0.7147, 0.4186, 0.7109, 0.4268, 0.6928, 0.4563, 0.8082, 0.4375, 0.8079, 0.4401, 0.7147, 0.4535, 0.7164, 0.4186, 0.7109, 0.4072, 0.7028, 0.4268, 0.6928, 0.4858, 0.6912, 0.4535, 0.7164, 0.4456, 0.7036, 0.4535, 0.7164, 0.4401, 0.7147, 0.4456, 0.7036, 0.4401, 0.7147, 0.4268, 0.6928, 0.4456, 0.7036, 0.2829, 0.8051, 0.3675, 0.6835, 0.3984, 0.696, 0.329, 0.8059, 0.2556, 0.8046, 0.3397, 0.6673, 0.3675, 0.6835, 0.2829, 0.8051, 0.3984, 0.696, 0.3675, 0.6835, 0.3801, 0.6418, 0.3675, 0.6835, 0.3397, 0.6673, 0.3801, 0.6418, 0.3801, 0.6418, 0.3397, 0.6673, 0.3225, 0.6434, 0.3397, 0.6673, 0.2556, 0.8046, 0.3225, 0.6434, 0.4268, 0.6928, 0.4072, 0.7028, 0.409, 0.6874, 0.3984, 0.696, 0.3801, 0.6418, 0.409, 0.6874, 0.4072, 0.7028, 0.3984, 0.696, 0.409, 0.6874, 0.3464, 0.8062, 0.329, 0.8059, 0.3984, 0.696, 0.4072, 0.7028, 0.1765, 0.802, 0.2275, 0.7003, 0.2497, 0.7075, 0.2171, 0.802, 0.1566, 0.802, 0.2042, 0.6898, 0.2275, 0.7003, 0.1765, 0.802, 0.2497, 0.7075, 0.2275, 0.7003, 0.2365, 0.6554, 0.2275, 0.7003, 0.2042, 0.6898, 0.2365, 0.6554, 0.2365, 0.6554, 0.2042, 0.6898, 0.1828, 0.6669, 0.2042, 0.6898, 0.1566, 0.802, 0.1828, 0.6669, 0.04244, 0.8027, 0.1065, 0.6788, 0.1293, 0.6905, 0.09478, 0.8027, 0.01715, 0.8027, 0.08046, 0.6613, 0.1065, 0.6788, 0.04244, 0.8027, 0.1293, 0.6905, 0.1065, 0.6788, 0.1355, 0.6266, 0.1065, 0.6788, 0.08046, 0.6613, 0.1355, 0.6266, 0.1355, 0.6266, 0.08046, 0.6613, 0.05701, 0.628, 0.08046, 0.6613, 0.01715, 0.8027, 0.05701, 0.628, 0.1293, 0.6905, 0.1355, 0.6266, 0.1662, 0.6917, 0.09478, 0.8027, 0.1293, 0.6905, 0.1662, 0.6917, 0.8567, 0.07193, 0.7938, 0.07192, 0.8034, 0.1546, 0.8926, 0.1847, 0.9519, 0.3461, 0.7959, 0.2401, 0.7689, 0.2988, 0.8431, 0.326, 0.8083, 0.01138, 0.7675, 0.01138, 0.7938, 0.07192, 0.8567, 0.07193, 0.8926, 0.1847, 0.8034, 0.1546, 0.7959, 0.2401, 0.9519, 0.3461, 0.8431, 0.326, 0.7689, 0.2988, 0.7317, 0.32, 0.7959, 0.2401, 0.6695, 0.2373, 0.6958, 0.2978, 0.7689, 0.2988, 0.7675, 0.01138, 0.6958, 0.01138, 0.6695, 0.07192, 0.7938, 0.07192, 0.8034, 0.1546, 0.6599, 0.1546, 0.6695, 0.2373, 0.7959, 0.2401, 0.7689, 0.2988, 0.6958, 0.2978, 0.7317, 0.32, 0.7938, 0.07192, 0.6695, 0.07192, 0.6599, 0.1546, 0.8034, 0.1546, 0.6958, 0.01138, 0.651, 0.01138, 0.592, 0.07192, 0.6695, 0.07192, 0.6599, 0.1546, 0.5704, 0.1546, 0.5901, 0.2395, 0.6695, 0.2373, 0.6695, 0.07192, 0.592, 0.07192, 0.5704, 0.1546, 0.6599, 0.1546, 0.9519, 0.3461, 0.9826, 0.3525, 0.922, 0.185, 0.8926, 0.1847, 0.5069, 0.2054, 0.4975, 0.1244, 0.5271, 0.122, 0.8926, 0.1847, 0.922, 0.185, 0.8872, 0.07192, 0.8567, 0.07193, 0.2156, 0.4057, 0.2146, 0.3698, 0.2849, 0.4021, 0.5271, 0.122, 0.4975, 0.1244, 0.4858, 0.02391, 0.5271, 0.04179, 0.8567, 0.07193, 0.8872, 0.07192, 0.8294, 0.01138, 0.8083, 0.01138, 0.2671, 0.3025, 0.2671, 0.2778, 0.3177, 0.2778, 0.3177, 0.3106, 0.5704, 0.1546, 0.5704, 0.1546, 0.5603, 0.2088, 0.5901, 0.2395, 0.2172, 0.2778, 0.2671, 0.2778, 0.2671, 0.3025, 0.3177, 0.3106, 0.3177, 0.2778, 0.3688, 0.2778, 0.3688, 0.3135, 0.1691, 0.1539, 0.1779, 0.1727, 0.08268, 0.2397, 0.08437, 0.2062, 0.1779, 0.1727, 0.1937, 0.187, 0.1115, 0.262, 0.08268, 0.2397, 0.1937, 0.187, 0.2091, 0.1977, 0.1397, 0.2798, 0.1115, 0.262, 0.2091, 0.1977, 0.2224, 0.211, 0.1675, 0.2928, 0.1397, 0.2798, 0.7313, 0.9011, 0.7317, 0.8484, 0.7478, 0.8488, 0.752, 0.9023, 0.9669, 0.8778, 0.9713, 0.7884, 0.988, 0.8005, 0.9864, 0.8774, 0.9039, 0.9796, 0.8821, 0.9791, 0.8923, 0.9697, 0.8942, 0.9698, 0.9616, 0.5968, 0.9669, 0.6798, 0.9438, 0.6806, 0.9449, 0.6089, 0.8231, 0.6851, 0.7917, 0.6919, 0.7615, 0.6873, 0.7379, 0.6812, 0.7687, 0.5974, 0.7905, 0.5968, 0.8942, 0.9698, 0.8923, 0.9697, 0.857, 0.8989, 0.877, 0.8938, 0.9028, 0.8899, 0.9302, 0.8952, 0.7667, 0.8647, 0.7713, 0.9064, 0.7706, 0.9064, 0.7526, 0.8646, 0.9028, 0.8899, 0.9272, 0.8357, 0.9438, 0.8379, 0.9302, 0.8952, 0.6695, 0.8097, 0.6656, 0.8702, 0.6489, 0.8701, 0.6482, 0.8102, 0.8231, 0.6851, 0.8308, 0.7437, 0.8141, 0.746, 0.7917, 0.6919, 0.9864, 0.8774, 0.988, 0.9363, 0.974, 0.9366, 0.9669, 0.8778, 0.7713, 0.8101, 0.7667, 0.8647, 0.7526, 0.8646, 0.752, 0.8097, 0.7399, 0.7412, 0.7186, 0.7812, 0.7177, 0.781, 0.7233, 0.7383, 0.7917, 0.6919, 0.7841, 0.7488, 0.7646, 0.7477, 0.7615, 0.6873, 0.6907, 0.9086, 0.69, 0.8515, 0.7067, 0.8517, 0.7105, 0.9084, 0.877, 0.8938, 0.8778, 0.8347, 0.8971, 0.8336, 0.9028, 0.8899, 0.69, 0.8515, 0.7098, 0.8097, 0.7105, 0.8097, 0.7067, 0.8517, 0.857, 0.8989, 0.8363, 0.8439, 0.8532, 0.8409, 0.877, 0.8938, 0.7615, 0.6873, 0.7399, 0.7412, 0.7233, 0.7383, 0.7379, 0.6812, 0.9669, 0.6798, 0.9607, 0.7366, 0.9446, 0.7362, 0.9438, 0.6806, 0.7721, 0.7912, 0.7721, 0.7921, 0.7714, 0.7921, 0.7714, 0.7912, 0.7701, 0.7922, 0.7701, 0.7912, 0.7707, 0.7912, 0.7707, 0.7921, 0.7685, 0.7921, 0.7685, 0.7913, 0.7693, 0.7912, 0.7693, 0.7921, 0.7841, 0.7488, 0.7724, 0.7912, 0.7715, 0.7912, 0.7646, 0.7477, 0.9607, 0.7366, 0.9669, 0.7792, 0.9661, 0.7792, 0.9446, 0.7362, 0.9272, 0.8357, 0.943, 0.7915, 0.9438, 0.7916, 0.9438, 0.8379, 0.6656, 0.8702, 0.6695, 0.9138, 0.6689, 0.9138, 0.6489, 0.8701, 0.8363, 0.8439, 0.8308, 0.7981, 0.8316, 0.7979, 0.8532, 0.8409, 0.988, 0.9363, 0.9693, 0.9801, 0.9686, 0.9801, 0.974, 0.9366, 0.8778, 0.8347, 0.8845, 0.7882, 0.8854, 0.7882, 0.8971, 0.8336, 0.7317, 0.8484, 0.7513, 0.8097, 0.752, 0.8097, 0.7478, 0.8488, 0.8308, 0.7437, 0.8308, 0.7872, 0.83, 0.7873, 0.8141, 0.746, 0.1675, 0.2928, 0.2224, 0.3421, 0.1559, 0.3432, 0.1397, 0.2798, 0.1115, 0.262, 0.09465, 0.3229, 0.01865, 0.2569, 0.08268, 0.2397, 0.1397, 0.2798, 0.1559, 0.3432, 0.09465, 0.3229, 0.1115, 0.262, 0.229, 0.4501, 0.2156, 0.4057, 0.2849, 0.4021, 0.01865, 0.2569, 0.01091, 0.1461, 0.08437, 0.2062, 0.08268, 0.2397, 0.3904, 0.2401, 0.3364, 0.2158, 0.3767, 0.1713, 0.4035, 0.1769, 0.6749, 0.3112, 0.6296, 0.2823, 0.5871, 0.3615, 0.6547, 0.3856, 0.6296, 0.2823, 0.5873, 0.2475, 0.531, 0.3188, 0.5871, 0.3615, 0.5873, 0.2475, 0.5465, 0.2554, 0.5146, 0.3044, 0.531, 0.3188, 0.5603, 0.2088, 0.5465, 0.2554, 0.5873, 0.2475, 0.5901, 0.2395, 0.5901, 0.2395, 0.5873, 0.2475, 0.6296, 0.2823, 0.6695, 0.2373, 0.6695, 0.2373, 0.6296, 0.2823, 0.6749, 0.3112, 0.6958, 0.2978, 0.6958, 0.2978, 0.6749, 0.3112, 0.7174, 0.3215, 0.7317, 0.32, 0.6396, 0.4834, 0.5857, 0.4834, 0.5674, 0.5255, 0.5986, 0.5255, 0.6547, 0.4258, 0.5924, 0.4258, 0.5857, 0.4834, 0.6396, 0.4834, 0.5986, 0.5255, 0.5674, 0.5255, 0.5424, 0.541, 0.6547, 0.3856, 0.5857, 0.3682, 0.5924, 0.4258, 0.6547, 0.4258, 0.4494, 0.3365, 0.4272, 0.3121, 0.4494, 0.2921, 0.5924, 0.4258, 0.4925, 0.4258, 0.4991, 0.4867, 0.5857, 0.4834, 0.5674, 0.5255, 0.5174, 0.5255, 0.5424, 0.541, 0.5857, 0.3682, 0.4991, 0.3682, 0.4925, 0.4258, 0.5924, 0.4258, 0.5857, 0.4834, 0.4991, 0.4867, 0.5174, 0.5255, 0.5674, 0.5255, 0.5174, 0.3261, 0.4863, 0.3261, 0.4639, 0.349, 0.4684, 0.3682, 0.4991, 0.3682, 0.02438, 0.01736, 0.124, 0.02496, 0.1223, 0.1404, 0.01779, 0.1086, 0.5174, 0.5255, 0.4863, 0.5255, 0.5424, 0.541, 0.531, 0.3188, 0.5146, 0.3044, 0.4863, 0.3261, 0.5174, 0.3261, 0.4991, 0.3682, 0.4684, 0.3682, 0.4574, 0.4258, 0.4925, 0.4258, 0.4991, 0.4867, 0.449, 0.5028, 0.4863, 0.5255, 0.5174, 0.5255, 0.4494, 0.2921, 0.4272, 0.3121, 0.3947, 0.2765, 0.4326, 0.2678, 0.3904, 0.1007, 0.4181, 0.1065, 0.4094, 0.1485, 0.3798, 0.1424, 0.531, 0.3188, 0.5174, 0.3261, 0.4991, 0.3682, 0.5857, 0.3682, 0.5871, 0.3615, 0.4684, 0.3682, 0.3652, 0.3682, 0.3779, 0.3907, 0.4574, 0.4258, 0.404, 0.06025, 0.4268, 0.06499, 0.4181, 0.1065, 0.3904, 0.1007, 0.4916, 0.2107, 0.4916, 0.234, 0.4496, 0.234, 0.5871, 0.3615, 0.5857, 0.3682, 0.6547, 0.3856, 0.4574, 0.4258, 0.3779, 0.3907, 0.4484, 0.4562, 0.3798, 0.1424, 0.4094, 0.1485, 0.4035, 0.1769, 0.3767, 0.1713, 0.4353, 0.02391, 0.4268, 0.06499, 0.404, 0.06025, 0.5231, 0.2055, 0.5227, 0.234, 0.4916, 0.234, 0.4916, 0.2107, 0.4424, 0.3543, 0.3652, 0.3682, 0.4684, 0.3682, 0.4639, 0.349, 0.1809, 0.07101, 0.1809, 0.1455, 0.1223, 0.1404, 0.124, 0.02496, 0.5457, 0.8123, 0.5648, 0.8072, 0.5749, 0.8632, 0.5539, 0.8716, 0.5269, 0.8148, 0.5457, 0.8123, 0.5539, 0.8716, 0.5313, 0.885, 0.4563, 0.8082, 0.4787, 0.8087, 0.4818, 0.8885, 0.4501, 0.8999, 0.5648, 0.8072, 0.5744, 0.8035, 0.6024, 0.86, 0.5749, 0.8632, 0.4787, 0.8087, 0.5035, 0.8038, 0.5144, 0.8888, 0.4818, 0.8885, 0.5749, 0.8632, 0.5796, 0.8987, 0.5539, 0.8716, 0.6024, 0.86, 0.5796, 0.8987, 0.5749, 0.8632, 0.5539, 0.8716, 0.5796, 0.8987, 0.5313, 0.885, 0.5144, 0.8888, 0.4814, 0.9262, 0.4818, 0.8885, 0.4818, 0.8885, 0.4814, 0.9262, 0.4501, 0.8999, 0.5796, 0.8987, 0.5302, 0.9084, 0.5313, 0.885, 0.5269, 0.8148, 0.5313, 0.885, 0.5144, 0.8888, 0.5035, 0.8038, 0.5144, 0.8888, 0.5302, 0.9084, 0.4814, 0.9262, 0.5313, 0.885, 0.5302, 0.9084, 0.5144, 0.8888, 0.3996, 0.8161, 0.4375, 0.8079, 0.4367, 0.9012, 0.4151, 0.9041, 0.3464, 0.8062, 0.3996, 0.8161, 0.4151, 0.9041, 0.4034, 0.9118, 0.4367, 0.9012, 0.4226, 0.9225, 0.4151, 0.9041, 0.4563, 0.8082, 0.4501, 0.8999, 0.4367, 0.9012, 0.4375, 0.8079, 0.4151, 0.9041, 0.4226, 0.9225, 0.4034, 0.9118, 0.4814, 0.9262, 0.4417, 0.9124, 0.4501, 0.8999, 0.4501, 0.8999, 0.4417, 0.9124, 0.4367, 0.9012, 0.4367, 0.9012, 0.4417, 0.9124, 0.4226, 0.9225, 0.2829, 0.8051, 0.329, 0.8059, 0.3943, 0.9183, 0.363, 0.9297, 0.2556, 0.8046, 0.2829, 0.8051, 0.363, 0.9297, 0.3346, 0.9448, 0.3943, 0.9183, 0.374, 0.9718, 0.363, 0.9297, 0.363, 0.9297, 0.374, 0.9718, 0.3346, 0.9448, 0.374, 0.9718, 0.3165, 0.968, 0.3346, 0.9448, 0.3346, 0.9448, 0.3165, 0.968, 0.2556, 0.8046, 0.4226, 0.9225, 0.4046, 0.9273, 0.4034, 0.9118, 0.3943, 0.9183, 0.4046, 0.9273, 0.374, 0.9718, 0.4034, 0.9118, 0.4046, 0.9273, 0.3943, 0.9183, 0.3464, 0.8062, 0.4034, 0.9118, 0.3943, 0.9183, 0.329, 0.8059, 0.1765, 0.802, 0.2171, 0.802, 0.2497, 0.8964, 0.2275, 0.9036, 0.1566, 0.802, 0.1765, 0.802, 0.2275, 0.9036, 0.2042, 0.9141, 0.2497, 0.8964, 0.2365, 0.9485, 0.2275, 0.9036, 0.2275, 0.9036, 0.2365, 0.9485, 0.2042, 0.9141, 0.2365, 0.9485, 0.1828, 0.9371, 0.2042, 0.9141, 0.2042, 0.9141, 0.1828, 0.9371, 0.1566, 0.802, 0.04244, 0.8027, 0.09478, 0.8027, 0.1293, 0.9149, 0.1065, 0.9265, 0.01715, 0.8027, 0.04244, 0.8027, 0.1065, 0.9265, 0.08046, 0.944, 0.1293, 0.9149, 0.1355, 0.9788, 0.1065, 0.9265, 0.1065, 0.9265, 0.1355, 0.9788, 0.08046, 0.944, 0.1355, 0.9788, 0.05701, 0.9773, 0.08046, 0.944, 0.08046, 0.944, 0.05701, 0.9773, 0.01715, 0.8027, 0.1293, 0.9149, 0.1662, 0.9136, 0.1355, 0.9788, 0.09478, 0.8027, 0.1662, 0.9136, 0.1293, 0.9149, 0.7293, 0.5063, 0.7254, 0.5342, 0.7089, 0.5319, 0.7128, 0.504, 0.7507, 0.4476, 0.7228, 0.45, 0.7202, 0.4136, 0.7488, 0.41, 0.7202, 0.4136, 0.7104, 0.414, 0.7089, 0.3785, 0.7183, 0.3778, 0.7228, 0.45, 0.7129, 0.4507, 0.7104, 0.414, 0.7202, 0.4136, 0.7988, 0.5384, 0.8037, 0.5164, 0.8214, 0.5218, 0.8231, 0.5283, 0.8186, 0.5354, 0.7488, 0.41, 0.7202, 0.4136, 0.7183, 0.3778, 0.7429, 0.3631, 0.7626, 0.5394, 0.7665, 0.5115, 0.8037, 0.5164, 0.7988, 0.5384, 0.8037, 0.5164, 0.7665, 0.5115, 0.7696, 0.4892, 0.8067, 0.4943, 0.8067, 0.4943, 0.8094, 0.4747, 0.8215, 0.4797, 0.8231, 0.4855, 0.82, 0.4907, 0.8067, 0.4943, 0.7696, 0.4892, 0.7725, 0.4679, 0.8094, 0.4747, 0.7293, 0.5063, 0.7128, 0.504, 0.7131, 0.4824, 0.7305, 0.4845, 0.7488, 0.41, 0.7429, 0.3631, 0.7745, 0.3677, 0.7701, 0.4094, 0.7507, 0.4476, 0.7488, 0.41, 0.7701, 0.4094, 0.7718, 0.4483, 0.7745, 0.3677, 0.7429, 0.3631, 0.7574, 0.3508, 0.7609, 0.3519, 0.7643, 0.3542, 0.797, 0.4503, 0.7874, 0.4493, 0.7915, 0.4101, 0.8012, 0.4107, 0.8012, 0.4107, 0.7915, 0.4101, 0.7926, 0.3781, 0.8012, 0.3767, 0.7718, 0.4483, 0.7701, 0.4094, 0.7915, 0.4101, 0.7874, 0.4493, 0.7305, 0.4845, 0.7131, 0.4824, 0.7132, 0.4692, 0.7314, 0.4688, 0.7701, 0.4094, 0.7745, 0.3677, 0.7926, 0.3781, 0.7915, 0.4101, 0.7898, 0.3638, 0.7903, 0.3589, 0.7949, 0.3616, 0.7923, 0.3653, 0.7745, 0.3677, 0.7778, 0.3554, 0.7903, 0.3589, 0.7898, 0.3638, 0.7926, 0.3781, 0.7745, 0.3677, 0.7898, 0.3638, 0.7923, 0.3653, 0.7931, 0.3684, 0.8012, 0.3767, 0.7926, 0.3781, 0.7931, 0.3684, 0.7978, 0.3661, 0.7574, 0.3508, 0.7558, 0.3459, 0.7613, 0.3468, 0.7609, 0.3519, 0.7778, 0.3554, 0.7745, 0.3677, 0.7643, 0.3542, 0.7658, 0.3492, 0.8037, 0.5164, 0.8067, 0.4943, 0.8202, 0.5007, 0.8203, 0.506, 0.8184, 0.5113, 0.7429, 0.3631, 0.7406, 0.3495, 0.7558, 0.3459, 0.7574, 0.3508, 0.7216, 0.3561, 0.7184, 0.3574, 0.7141, 0.353, 0.7208, 0.3502, 0.7183, 0.3778, 0.7089, 0.3785, 0.7101, 0.3609, 0.7164, 0.3618, 0.7429, 0.3631, 0.7183, 0.3778, 0.7164, 0.3618, 0.7184, 0.3574, 0.7216, 0.3561, 0.7406, 0.3495, 0.7429, 0.3631, 0.7216, 0.3561, 0.7208, 0.3502, 0.7141, 0.353, 0.7184, 0.3574, 0.7164, 0.3618, 0.7101, 0.3609, 0.7609, 0.3519, 0.7613, 0.3468, 0.7658, 0.3492, 0.7643, 0.3542, 0.7923, 0.3653, 0.7949, 0.3616, 0.7978, 0.3661, 0.7931, 0.3684, 0.8411, 0.4982, 0.8272, 0.5002, 0.8234, 0.4728, 0.8372, 0.4709, 0.8647, 0.363, 0.8627, 0.4023, 0.8345, 0.3988, 0.8373, 0.3606, 0.8345, 0.3988, 0.8326, 0.434, 0.8234, 0.4333, 0.8249, 0.3983, 0.8373, 0.3606, 0.8345, 0.3988, 0.8249, 0.3983, 0.8275, 0.36, 0.9118, 0.4664, 0.9313, 0.4693, 0.9357, 0.4763, 0.934, 0.4827, 0.9166, 0.4879, 0.8627, 0.4023, 0.8569, 0.4484, 0.8326, 0.434, 0.8345, 0.3988, 0.8762, 0.4654, 0.9118, 0.4664, 0.9166, 0.4879, 0.8801, 0.4928, 0.9166, 0.4879, 0.9196, 0.5097, 0.8831, 0.5147, 0.8801, 0.4928, 0.9196, 0.5097, 0.9326, 0.5133, 0.9357, 0.5184, 0.9341, 0.524, 0.9222, 0.529, 0.9196, 0.5097, 0.9222, 0.529, 0.886, 0.5357, 0.8831, 0.5147, 0.8411, 0.4982, 0.8421, 0.5196, 0.8276, 0.5214, 0.8272, 0.5002, 0.8627, 0.4023, 0.8836, 0.4029, 0.8879, 0.4439, 0.8569, 0.4484, 0.8647, 0.363, 0.8854, 0.3621, 0.8836, 0.4029, 0.8627, 0.4023, 0.8879, 0.4439, 0.8779, 0.4572, 0.8746, 0.4594, 0.8711, 0.4605, 0.8569, 0.4484, 0.9098, 0.3601, 0.9142, 0.4016, 0.9046, 0.4022, 0.9003, 0.3612, 0.9142, 0.4016, 0.9142, 0.435, 0.9058, 0.4337, 0.9046, 0.4022, 0.8854, 0.3621, 0.9003, 0.3612, 0.9046, 0.4022, 0.8836, 0.4029, 0.8421, 0.5196, 0.8429, 0.5347, 0.8277, 0.5344, 0.8276, 0.5214, 0.8836, 0.4029, 0.9046, 0.4022, 0.9058, 0.4337, 0.8879, 0.4439, 0.903, 0.4477, 0.9054, 0.4463, 0.908, 0.4499, 0.9035, 0.4526, 0.8879, 0.4439, 0.903, 0.4477, 0.9035, 0.4526, 0.8912, 0.456, 0.9058, 0.4337, 0.9062, 0.4432, 0.9054, 0.4463, 0.903, 0.4477, 0.8879, 0.4439, 0.9142, 0.435, 0.9108, 0.4455, 0.9062, 0.4432, 0.9058, 0.4337, 0.8711, 0.4605, 0.8746, 0.4594, 0.8749, 0.4645, 0.8695, 0.4654, 0.8912, 0.456, 0.8794, 0.4621, 0.8779, 0.4572, 0.8879, 0.4439, 0.9166, 0.4879, 0.9311, 0.493, 0.933, 0.4982, 0.9329, 0.5034, 0.9196, 0.5097, 0.8569, 0.4484, 0.8711, 0.4605, 0.8695, 0.4654, 0.8546, 0.4618, 0.8359, 0.4553, 0.8351, 0.4611, 0.8285, 0.4584, 0.8328, 0.4541, 0.8326, 0.434, 0.8308, 0.4497, 0.8246, 0.4506, 0.8234, 0.4333, 0.8569, 0.4484, 0.8359, 0.4553, 0.8328, 0.4541, 0.8308, 0.4497, 0.8326, 0.434, 0.8546, 0.4618, 0.8351, 0.4611, 0.8359, 0.4553, 0.8569, 0.4484, 0.8285, 0.4584, 0.8246, 0.4506, 0.8308, 0.4497, 0.8328, 0.4541, 0.8746, 0.4594, 0.8779, 0.4572, 0.8794, 0.4621, 0.8749, 0.4645, 0.9054, 0.4463, 0.9062, 0.4432, 0.9108, 0.4455, 0.908, 0.4499, 0.7696, 0.4892, 0.7305, 0.4845, 0.7314, 0.4688, 0.7725, 0.4679, 0.7726, 0.4656, 0.7718, 0.4483, 0.7874, 0.4493, 0.7855, 0.4666, 0.7952, 0.4678, 0.7855, 0.4666, 0.7874, 0.4493, 0.797, 0.4503, 0.7516, 0.4642, 0.7507, 0.4476, 0.7718, 0.4483, 0.7726, 0.4656, 0.7665, 0.5115, 0.7293, 0.5063, 0.7305, 0.4845, 0.7696, 0.4892, 0.724, 0.4662, 0.714, 0.4669, 0.7129, 0.4507, 0.7228, 0.45, 0.7516, 0.4642, 0.724, 0.4662, 0.7228, 0.45, 0.7507, 0.4476, 0.7665, 0.5115, 0.7626, 0.5394, 0.7254, 0.5342, 0.7293, 0.5063, 0.8831, 0.5147, 0.886, 0.5357, 0.8429, 0.5347, 0.8421, 0.5196, 0.886, 0.3477, 0.8988, 0.3467, 0.9003, 0.3612, 0.8854, 0.3621, 0.9083, 0.3454, 0.9098, 0.3601, 0.9003, 0.3612, 0.8988, 0.3467, 0.8654, 0.349, 0.886, 0.3477, 0.8854, 0.3621, 0.8647, 0.363, 0.8801, 0.4928, 0.8831, 0.5147, 0.8421, 0.5196, 0.8411, 0.4982, 0.8383, 0.3471, 0.8373, 0.3606, 0.8275, 0.36, 0.8284, 0.3464, 0.8654, 0.349, 0.8647, 0.363, 0.8373, 0.3606, 0.8383, 0.3471, 0.8801, 0.4928, 0.8411, 0.4982, 0.8372, 0.4709, 0.8762, 0.4654])
me_cube.materials.append(mat_body)
me_cube.use_remesh_preserve_volume = False
me_cube.use_remesh_preserve_attributes = False
me_cube.use_mirror_vertex_groups = False
me_cube.update()
arm_armature_002 = bpy.data.armatures.new('Armature.002')  # bones are not reproduced

# ---- objects
ob_chicken = bpy.data.objects.new('Chicken', me_cube)
ob_armature = bpy.data.objects.new('Armature', arm_armature_002)

# ---- transforms, parenting, visibility, modifiers, constraints
ob_chicken.parent = ob_armature
ob_chicken.matrix_parent_inverse = Matrix(((3.354, -0.0, 0.0, -0.0), (-0.0, 3.354, -0.0, 0.0), (0.0, -0.0, 3.354, -0.0), (-0.0, 0.0, -0.0, 1.0)))
ob_chicken.location = (0.0, 0.0, 0.0)
ob_chicken.lock_rotations_4d = False
ob_chicken.empty_display_type = 'ARROWS'
ob_chicken.lineart.crease_threshold = 0.0
_vg = ob_chicken.vertex_groups.new(name='Bone.003')
for _i, _w in zip([0, 5, 6, 7, 8, 10, 11, 12, 13, 14, 15, 16, 61, 62, 63, 64, 65, 66, 67, 68, 71, 74, 75, 78, 79, 80, 83, 84, 85, 86, 104, 105, 106, 107, 108, 109, 110, 111, 116, 117, 118, 119, 121, 122, 123, 124, 125, 126, 127, 128, 134, 135, 136, 137, 182, 183, 184, 185, 186, 187, 188, 189, 190, 191, 192, 193, 194, 195, 196, 201, 204, 205, 208, 209, 210, 213, 214, 215, 216, 220, 221, 222, 257, 258, 259, 260, 261, 262, 263, 264, 265, 266, 267, 268, 269, 270, 271, 272, 273], [0.06461, 0.1652, 0.09731, 0.05834, 0.01105, 0.5737, 0.4462, 0.2649, 0.1263, 0.7195, 0.2498, 0.09843, 0.006276, 0.003617, 0.6701, 0.1334, 0.6875, 0.1542, 0.7403, 0.4052, 0.05594, 0.03733, 0.1226, 0.03438, 0.1081, 0.2853, 0.02943, 0.09587, 0.2008, 0.1351, 0.0, 0.004102, 0.0, 0.0, 0.007553, 0.0171, 0.5947, 0.0646, 0.1651, 0.09711, 0.05781, 0.008808, 0.5736, 0.4453, 0.2628, 0.1243, 0.7183, 0.2418, 0.09517, 0.05862, 0.7085, 0.4797, 0.1214, 0.00488, 0.004919, 0.0007358, 0.6335, 0.1166, 0.6703, 0.1337, 0.6876, 0.1577, 0.7396, 0.4059, 0.7406, 0.08379, 0.2328, 0.08904, 0.08025, 0.05605, 0.03765, 0.1232, 0.03434, 0.1081, 0.2866, 0.02923, 0.09543, 0.2162, 0.05142, 0.1241, 0.1362, 0.006365, 0.07208, 0.07155, 0.05714, 0.06882, 0.0627, 0.06971, 0.03557, 0.0, 0.8488, 0.8457, 0.0, 0.0, 0.003686, 0.8486, 0.1276, 0.1879, 0.0]): _vg.add([_i], _w, 'REPLACE')
_vg = ob_chicken.vertex_groups.new(name='Bone')
for _i, _w in zip([5, 10, 11, 12, 14, 63, 64, 65, 66, 67, 68, 69, 70, 71, 72, 73, 74, 75, 76, 77, 78, 79, 80, 81, 82, 83, 84, 85, 86, 87, 88, 89, 90, 91, 92, 93, 94, 95, 96, 97, 98, 99, 100, 101, 102, 103, 104, 105, 106, 107, 108, 109, 110, 116, 121, 122, 123, 125, 134, 135, 184, 185, 186, 187, 188, 189, 190, 191, 192, 193, 194, 195, 196, 197, 198, 199, 200, 201, 202, 203, 204, 205, 206, 207, 208, 209, 210, 211, 212, 213, 214, 215, 216, 217, 218, 220, 221, 222, 223, 224, 225, 226, 227, 228, 229, 230, 231, 232, 233, 234, 235, 236, 238, 239, 240, 241, 242, 243, 244, 245, 246, 247, 248, 249, 250, 251, 252, 253, 254, 255, 256, 257, 258, 259, 260, 261, 262, 263, 264, 267, 268, 269, 271, 272, 273], [0.009012, 0.1, 0.07558, 0.03025, 0.08573, 0.1789, 0.8289, 0.1572, 0.8153, 0.1083, 0.5717, 0.8205, 0.9189, 0.9139, 0.7471, 0.9014, 0.924, 0.8501, 0.7158, 0.8741, 0.9169, 0.8685, 0.6942, 0.7255, 0.8203, 0.917, 0.88, 0.7683, 0.8436, 0.242, 0.2706, 0.1057, 0.2297, 0.06561, 0.09696, 0.8709, 0.04194, 0.04906, 0.3056, 0.08283, 0.1843, 0.1585, 0.05091, 0.2032, 0.2293, 0.2218, 1.0, 0.9075, 0.9909, 0.9515, 0.859, 1.0, 0.1139, 0.008906, 0.0998, 0.07524, 0.02958, 0.0854, 0.06758, 0.001972, 0.1544, 0.846, 0.1786, 0.8285, 0.1565, 0.8112, 0.108, 0.5708, 0.1751, 0.5258, 0.8611, 0.8759, 0.8833, 0.8164, 0.7378, 0.8205, 0.9189, 0.9137, 0.7471, 0.9013, 0.9238, 0.8495, 0.7158, 0.8741, 0.9169, 0.8686, 0.6926, 0.7255, 0.8203, 0.9172, 0.8808, 0.9842, 0.9177, 0.9007, 0.8015, 0.8511, 0.8422, 0.9062, 0.242, 0.2706, 0.1057, 0.2297, 0.06561, 0.2739, 0.1116, 0.284, 0.09696, 0.8709, 0.09412, 0.04194, 0.4069, 0.04906, 0.04118, 0.3056, 0.3081, 0.08283, 0.321, 0.1843, 0.1585, 0.148, 0.05091, 0.06511, 0.5032, 0.3702, 0.2032, 0.2293, 0.2218, 0.5384, 0.2213, 0.1952, 0.2174, 0.9077, 0.9067, 0.9995, 0.91, 0.9966, 0.9107, 0.9075, 1.0, 0.9259, 0.9964, 0.9706, 0.9994, 0.9925, 0.5348]): _vg.add([_i], _w, 'REPLACE')
_vg = ob_chicken.vertex_groups.new(name='Bone.001')
for _i, _w in zip([69, 70, 72, 73, 74, 76, 77, 78, 81, 82, 83, 87, 88, 89, 90, 91, 92, 93, 94, 95, 96, 97, 98, 99, 100, 101, 102, 103, 195, 196, 197, 198, 199, 200, 202, 203, 204, 206, 207, 208, 211, 212, 213, 217, 218, 219, 222, 223, 224, 225, 226, 227, 228, 229, 230, 231, 232, 233, 234, 235, 236, 237, 238, 239, 240, 241, 242, 243, 244, 245, 246, 247, 248, 249, 250, 251, 252, 253, 254, 255, 256], [0.1684, 0.05472, 0.2391, 0.07741, 0.0002955, 0.2692, 0.1048, 0.02533, 0.2598, 0.1575, 0.03188, 0.758, 0.7293, 0.8943, 0.7702, 0.9344, 0.903, 0.129, 0.954, 0.9503, 0.6886, 0.9153, 0.811, 0.8377, 0.9484, 0.7915, 0.7652, 0.7728, 0.01153, 0.01486, 0.1628, 0.2516, 0.1684, 0.05472, 0.2391, 0.0774, 0.0002312, 0.2691, 0.1048, 0.02525, 0.2598, 0.1575, 0.03175, 0.06967, 0.1895, 0.9898, 0.06391, 0.758, 0.7293, 0.8943, 0.7702, 0.9344, 0.7261, 0.8884, 0.716, 0.903, 0.129, 0.9059, 0.954, 0.5921, 0.9503, 0.9799, 0.9544, 0.6886, 0.6891, 0.9153, 0.6703, 0.811, 0.8377, 0.8484, 0.9484, 0.9336, 0.4865, 0.6177, 0.7915, 0.7652, 0.7728, 0.4527, 0.7734, 0.7998, 0.7772]): _vg.add([_i], _w, 'REPLACE')
_vg = ob_chicken.vertex_groups.new(name='Bone.002')
for _i, _w in zip([0, 1, 2, 3, 4, 5, 6, 7, 8, 9, 10, 11, 12, 13, 14, 15, 16, 62, 63, 65, 67, 110, 111, 112, 113, 114, 115, 116, 117, 118, 119, 120, 121, 122, 123, 124, 125, 127, 128, 130, 131, 132, 183, 184, 186, 188, 190], [0.1099, 0.04265, 0.8818, 0.7277, 0.1562, 0.3915, 0.66, 0.6388, 0.2853, 0.03885, 0.1488, 0.2045, 0.2024, 0.1296, 0.01768, 0.001158, 0.003884, 0.01245, 0.06357, 0.05541, 0.004792, 0.09491, 0.1099, 0.04263, 0.8816, 0.7266, 0.155, 0.3913, 0.6593, 0.6363, 0.2772, 0.02892, 0.1486, 0.2037, 0.2007, 0.127, 0.01715, 0.001955, 0.06985, 0.8866, 0.7865, 0.218, 0.007857, 0.0708, 0.06351, 0.05523, 0.004419]): _vg.add([_i], _w, 'REPLACE')
_vg = ob_chicken.vertex_groups.new(name='Bone.004')
for _i, _w in zip([0, 1, 2, 5, 6, 7, 10, 11, 12, 63, 65, 110, 111, 112, 113, 116, 117, 118, 121, 122, 123, 128, 129, 130, 184, 186, 188], [0.8051, 0.9465, 0.06812, 0.383, 0.1456, 0.0501, 0.1201, 0.06762, 0.02515, 0.06086, 0.004304, 0.1832, 0.8051, 0.9465, 0.06811, 0.383, 0.1455, 0.04989, 0.1201, 0.06756, 0.02486, 0.855, 1.0, 0.08348, 0.1285, 0.06086, 0.0043]): _vg.add([_i], _w, 'REPLACE')
_vg = ob_chicken.vertex_groups.new(name='Bone.012')
for _i, _w in zip([3, 4, 8, 9, 13, 16, 18, 20, 22, 24, 61, 62, 114, 115, 119, 120, 124, 127, 131, 132, 133, 136, 137, 139, 141, 145, 182, 183], [0.1159, 0.5582, 0.02565, 0.07957, 0.01435, 0.03798, 0.03309, 0.1003, 0.001022, 0.03493, 0.1456, 0.03102, 0.1153, 0.5563, 0.0199, 0.07148, 0.01063, 0.03586, 0.1055, 0.5834, 0.7731, 0.06687, 0.3596, 0.03127, 0.1003, 0.02462, 0.1449, 0.02504]): _vg.add([_i], _w, 'REPLACE')
_vg = ob_chicken.vertex_groups.new(name='Levá noha')
for _i, _w in zip([3, 4, 6, 7, 8, 9, 10, 11, 12, 13, 14, 15, 16, 17, 18, 19, 20, 21, 22, 23, 24, 61, 62, 115, 127, 131, 132, 133, 135, 136, 137, 182], [0.1112, 0.2381, 0.05648, 0.1939, 0.5866, 0.8498, 0.006157, 0.103, 0.2433, 0.4659, 0.0005129, 0.05043, 0.1641, 0.02849, 0.9024, 0.02075, 0.8498, 0.01578, 0.9044, 0.01016, 0.8902, 0.5771, 0.8202, 0.02047, 0.03196, 0.03179, 0.09277, 0.1012, 0.01025, 0.09676, 0.2285, 0.08478]): _vg.add([_i], _w, 'REPLACE')
_vg = ob_chicken.vertex_groups.new(name='Bone.006')
for _i, _w in zip([17, 19, 21, 23], [0.4696, 0.2184, 0.312, 0.3718]): _vg.add([_i], _w, 'REPLACE')
_vg = ob_chicken.vertex_groups.new(name='Bone.007')
for _i, _w in zip([17, 19, 21, 22, 23, 24, 25, 26, 27, 28, 29, 30, 31, 32, 33, 34, 35, 36, 37, 38, 39, 40, 41, 42, 43, 44, 45, 46, 47, 48, 49, 50, 51, 52, 53, 54, 55, 56, 57, 58, 59, 60], [0.489, 0.7432, 0.6535, 0.01806, 0.5962, 0.01963, 1.0, 1.0, 1.0, 1.0, 1.0, 1.0, 1.0, 1.0, 1.0, 1.0, 1.0, 1.0, 1.0, 1.0, 1.0, 1.0, 1.0, 1.0, 1.0, 1.0, 1.0, 1.0, 1.0, 1.0, 1.0, 1.0, 1.0, 1.0, 1.0, 1.0, 1.0, 1.0, 1.0, 1.0, 1.0, 1.0]): _vg.add([_i], _w, 'REPLACE')
_vg = ob_chicken.vertex_groups.new(name='Pravá noha')
for _i, _w in zip([4, 16, 61, 114, 115, 117, 118, 119, 120, 121, 122, 123, 124, 125, 126, 127, 131, 132, 133, 135, 136, 137, 138, 139, 140, 141, 142, 143, 144, 145, 182, 183, 188], [0.02199, 0.03351, 0.08524, 0.1137, 0.2427, 0.05766, 0.1982, 0.6007, 0.8665, 0.006937, 0.1043, 0.2464, 0.4719, 0.0004653, 0.04754, 0.162, 0.0336, 0.0946, 0.1016, 0.009565, 0.09643, 0.2292, 0.02808, 0.9053, 0.02134, 0.8518, 0.01558, 0.9111, 0.01066, 0.9041, 0.5788, 0.8305, 0.0002153]): _vg.add([_i], _w, 'REPLACE')
_vg = ob_chicken.vertex_groups.new(name='Bone.009')
for _i, _w in zip([138, 140, 142, 144], [0.4751, 0.221, 0.3123, 0.3723]): _vg.add([_i], _w, 'REPLACE')
_vg = ob_chicken.vertex_groups.new(name='Bone.010')
for _i, _w in zip([138, 140, 142, 143, 144, 145, 146, 147, 148, 149, 150, 151, 152, 153, 154, 155, 156, 157, 158, 159, 160, 161, 162, 163, 164, 165, 166, 167, 168, 169, 170, 171, 172, 173, 174, 175, 176, 177, 178, 179, 180, 181], [0.4839, 0.7404, 0.6534, 0.01444, 0.5956, 0.01137, 1.0, 1.0, 1.0, 1.0, 1.0, 1.0, 1.0, 1.0, 1.0, 1.0, 1.0, 1.0, 1.0, 1.0, 1.0, 1.0, 1.0, 1.0, 1.0, 1.0, 1.0, 1.0, 1.0, 1.0, 1.0, 1.0, 1.0, 1.0, 1.0, 1.0, 1.0, 1.0, 1.0, 1.0, 1.0, 1.0]): _vg.add([_i], _w, 'REPLACE')
_vg = ob_chicken.vertex_groups.new(name='Bone.011')
for _i, _w in zip([11, 12, 13, 14, 15, 16, 61, 62, 65, 67, 126, 127, 134, 135, 136, 137, 182, 192, 274, 275, 276, 277, 278, 279, 280, 281, 284, 286, 288, 289, 292, 293, 294, 295, 358, 359, 360, 361, 362, 363, 364, 365], [0.07463, 0.1528, 0.1518, 0.09725, 0.552, 0.4828, 0.09041, 0.02279, 0.01994, 0.07035, 0.04423, 0.0642, 0.0831, 0.179, 0.1909, 0.0536, 0.00887, 0.006261, 0.01689, 0.09844, 0.8998, 0.7979, 0.02044, 0.1056, 0.9947, 0.8196, 0.001257, 0.7823, 0.8, 0.0446, 0.7473, 0.05458, 0.755, 0.0551, 0.664, 0.6332, 0.9803, 0.6841, 0.6604, 0.7511, 0.6718, 0.6905]): _vg.add([_i], _w, 'REPLACE')
_vg = ob_chicken.vertex_groups.new(name='Bone.013')
for _i, _w in zip([274, 275, 276, 277, 278, 279, 281, 282, 283, 284, 285, 286, 287, 288, 289, 290, 291, 292, 293, 294, 295, 296, 297, 298, 299, 300, 301, 306, 307, 308, 309, 310, 311, 314, 315, 358, 359, 361, 362, 363, 364, 365], [0.9194, 0.7947, 0.09329, 0.1827, 0.9282, 0.7888, 0.1623, 0.1033, 0.2191, 0.2529, 0.09024, 0.2033, 0.9378, 0.185, 0.8869, 0.01908, 0.09028, 0.2342, 0.8542, 0.2265, 0.8511, 0.2311, 0.2458, 0.1211, 0.1316, 0.1705, 0.1713, 0.141, 0.1723, 0.1766, 0.1384, 0.1514, 0.1553, 0.1449, 0.1502, 0.3139, 0.3301, 0.2829, 0.3182, 0.2303, 0.3038, 0.2856]): _vg.add([_i], _w, 'REPLACE')
_vg = ob_chicken.vertex_groups.new(name='Bone.014')
for _i, _w in zip([274, 275, 278, 279, 282, 283, 284, 285, 287, 289, 290, 291, 293, 295, 296, 297, 298, 299, 300, 301, 302, 303, 304, 305, 306, 307, 308, 309, 310, 311, 312, 313, 314, 315, 359, 361], [0.04425, 0.1068, 0.02312, 0.1056, 0.8913, 0.7582, 0.7214, 0.9042, 0.02899, 0.06579, 0.964, 0.9046, 0.09121, 0.09383, 0.7547, 0.739, 0.8719, 0.8606, 0.8192, 0.8184, 0.9798, 0.9817, 0.9942, 0.9991, 0.8476, 0.8121, 0.8073, 0.8503, 0.8357, 0.8313, 0.9936, 0.99, 0.8465, 0.8409, 0.02343, 0.01606]): _vg.add([_i], _w, 'REPLACE')
_vg = ob_chicken.vertex_groups.new(name='Bone.005')
for _i, _w in zip([12, 13, 15, 16, 61, 107, 108, 109, 118, 119, 122, 123, 124, 125, 126, 127, 134, 135, 136, 137, 182, 183, 188, 190, 192, 265, 266, 267, 268, 269, 270, 271, 272, 273, 316, 317, 318, 319, 320, 321, 322, 323, 328, 329, 330, 331, 334, 335, 336, 337, 366, 367, 368, 369, 370, 371, 372, 373], [0.005502, 0.02336, 0.06739, 0.1267, 0.05105, 0.1548, 0.1545, 0.1546, 0.0008906, 0.00151, 0.08093, 0.1664, 0.1706, 0.1039, 0.5851, 0.554, 0.09539, 0.2199, 0.3949, 0.08375, 0.113, 0.03163, 0.0253, 0.07549, 0.01387, 0.1512, 0.1543, 0.1548, 0.1545, 0.1546, 0.1514, 0.1545, 0.1546, 0.1548, 0.0179, 0.1077, 0.9078, 0.8308, 0.01435, 0.1117, 0.9963, 0.863, 0.8201, 0.001764, 0.8881, 0.05427, 0.816, 0.06131, 0.8457, 0.06393, 0.7053, 0.7052, 0.9854, 0.7865, 0.7196, 0.8772, 0.7665, 0.8252]): _vg.add([_i], _w, 'REPLACE')
_vg = ob_chicken.vertex_groups.new(name='Bone.008')
for _i, _w in zip([316, 317, 318, 319, 320, 321, 323, 324, 325, 326, 327, 328, 329, 330, 331, 332, 333, 334, 335, 336, 337, 338, 339, 340, 341, 342, 343, 348, 349, 350, 351, 352, 353, 356, 357, 366, 367, 369, 370, 371, 372, 373], [0.9201, 0.7848, 0.08606, 0.1529, 0.9341, 0.7823, 0.1232, 0.08163, 0.1881, 0.22, 0.0665, 0.1683, 0.9328, 0.1034, 0.878, 0.05065, 0.1122, 0.1705, 0.8462, 0.1424, 0.841, 0.2315, 0.2463, 0.1169, 0.122, 0.1563, 0.1438, 0.06546, 0.08854, 0.0947, 0.06559, 0.07376, 0.0733, 0.1352, 0.1302, 0.276, 0.2655, 0.191, 0.2631, 0.1135, 0.216, 0.1609]): _vg.add([_i], _w, 'REPLACE')
_vg = ob_chicken.vertex_groups.new(name='Bone.015')
for _i, _w in zip([316, 317, 320, 321, 324, 325, 326, 327, 329, 331, 332, 333, 335, 337, 338, 339, 340, 341, 342, 343, 344, 345, 346, 347, 348, 349, 350, 351, 352, 353, 354, 355, 356, 357, 367], [0.04184, 0.1074, 0.01745, 0.106, 0.9142, 0.7902, 0.7557, 0.9295, 0.03265, 0.06775, 0.947, 0.8807, 0.09246, 0.0951, 0.7524, 0.7364, 0.8755, 0.87, 0.8331, 0.8464, 0.987, 0.9905, 0.9932, 0.9931, 0.9291, 0.9025, 0.8957, 0.9289, 0.9194, 0.9199, 0.9968, 0.9916, 0.8558, 0.861, 0.008523]): _vg.add([_i], _w, 'REPLACE')
_m = ob_chicken.modifiers.new('Triangulate', 'TRIANGULATE')
_m = ob_chicken.modifiers.new('EdgeSplit', 'EDGE_SPLIT')
_m.split_angle = 1.222
_m = ob_chicken.modifiers.new('Armature', 'ARMATURE')
_m.object = ob_armature
ob_armature.location = (0.0, 0.0, 0.0)
ob_armature.scale = (0.2981, 0.2981, 0.2981)
ob_armature.lineart.crease_threshold = 0.0

# ---- collection membership
col_collection.objects.link(ob_chicken)
col_collection.objects.link(ob_armature)

# ---- scene / render settings (as saved in the file)
scene.frame_start = 1; scene.frame_end = 25; scene.frame_set(0)
scene.render.engine = 'BLENDER_EEVEE_NEXT'
scene.render.fps = 30
scene.cycles.use_denoising = False
scene.cycles.samples = 128
scene.cycles.sampling_pattern = 'TABULATED_SOBOL'
scene.cycles.use_adaptive_sampling = False
scene.cycles.use_light_tree = False
scene.cycles.bake_type = 'SHADOW'
scene.eevee.taa_samples = 64
scene.eevee.use_volumetric_shadows = True
scene.eevee.use_gtao = True
scene.eevee.use_raytracing = True
scene.view_settings.view_transform = 'Filmic'
bpy.context.view_layer.update()

# ---- added for rendering (the .blend has no active camera and no usable light): camera, sun
cam_auto = bpy.data.cameras.new('AutoCamera')
cam_auto.lens = 50.0
cam_auto.sensor_width = 36.0
cam_auto.clip_end = 1000.0
ob_auto_camera = bpy.data.objects.new('AutoCamera', cam_auto)
scene.collection.objects.link(ob_auto_camera)
ob_auto_camera.location = (1.58155, -1.97302, 1.87086)
ob_auto_camera.rotation_euler = (1.09748, -7.21219e-08, 0.694738)
scene.camera = ob_auto_camera
light_auto_sun = bpy.data.lights.new('AutoSun', 'SUN')
light_auto_sun.energy = 3.0
light_auto_sun.angle = 0.0523599
ob_auto_sun = bpy.data.objects.new('AutoSun', light_auto_sun)
scene.collection.objects.link(ob_auto_sun)
ob_auto_sun.rotation_euler = (0.872665, 0.174533, 0.523599)
bpy.context.view_layer.update()
